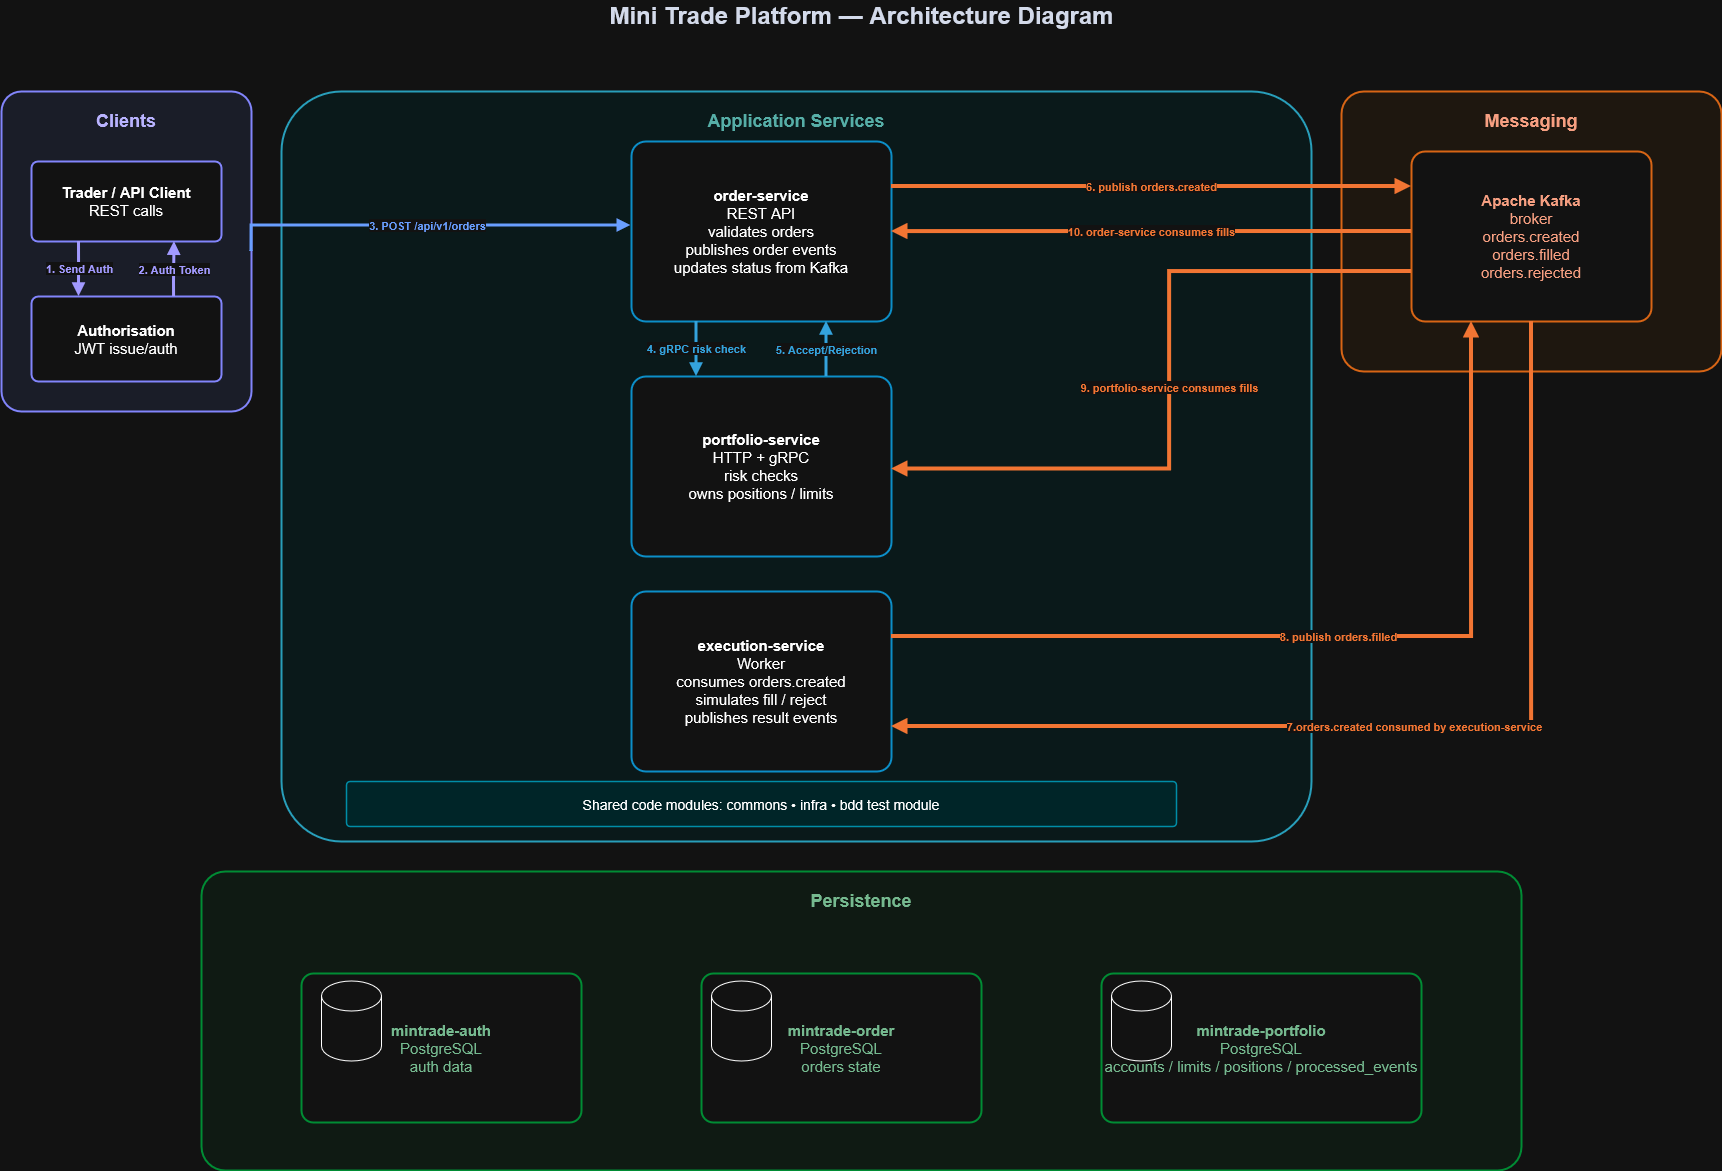

The diagram above was exported from draw.io. Its source (the exported page's mxGraphModel, read from the mxfile embedded in the PNG):
<mxGraphModel dx="2593" dy="1365" grid="1" gridSize="10" guides="1" tooltips="1" connect="1" arrows="1" fold="1" page="1" pageScale="1" pageWidth="1800" pageHeight="900" math="0" shadow="0">
  <root>
    <mxCell id="0" />
    <mxCell id="1" parent="0" />
    <mxCell id="title" parent="1" style="text;html=1;strokeColor=none;fillColor=none;align=center;verticalAlign=middle;fontStyle=1;fontSize=24;fontColor=#0f172a;" value="Mini Trade Platform — Architecture Diagram" vertex="1">
      <mxGeometry height="30" width="720" x="540" y="29" as="geometry" />
    </mxCell>
    <mxCell id="clientsSection" parent="1" style="rounded=1;whiteSpace=wrap;html=1;arcSize=8;fillColor=#eef2ff;strokeColor=#6366f1;strokeWidth=2;fontStyle=1;fontSize=18;align=center;verticalAlign=top;spacingTop=12;fontColor=#3730a3;" value="Clients" vertex="1">
      <mxGeometry height="320" width="250" x="40" y="120" as="geometry" />
    </mxCell>
    <mxCell id="servicesSection" parent="1" style="rounded=1;whiteSpace=wrap;html=1;arcSize=8;fillColor=#ecfeff;strokeColor=#0891b2;strokeWidth=2;fontStyle=1;fontSize=18;align=center;verticalAlign=top;spacingTop=12;fontColor=#0f766e;" value="Application Services" vertex="1">
      <mxGeometry height="750" width="1030" x="320" y="120" as="geometry" />
    </mxCell>
    <mxCell id="messagingSection" parent="1" style="rounded=1;whiteSpace=wrap;html=1;arcSize=8;fillColor=#fff7ed;strokeColor=#f97316;strokeWidth=2;fontStyle=1;fontSize=18;align=center;verticalAlign=top;spacingTop=12;fontColor=#9a3412;" value="Messaging" vertex="1">
      <mxGeometry height="280" width="380" x="1380" y="120" as="geometry" />
    </mxCell>
    <mxCell id="client" parent="1" style="rounded=1;whiteSpace=wrap;html=1;arcSize=8;fillColor=#ffffff;strokeColor=#6366f1;strokeWidth=2;fontSize=15;align=center;verticalAlign=middle;" value="&lt;b&gt;Trader / API Client&lt;/b&gt;&lt;br&gt;REST calls" vertex="1">
      <mxGeometry height="80" width="190" x="70" y="190" as="geometry" />
    </mxCell>
    <mxCell id="auth" parent="1" style="rounded=1;whiteSpace=wrap;html=1;arcSize=8;fillColor=#ffffff;strokeColor=#6366f1;strokeWidth=2;fontSize=15;align=center;verticalAlign=middle;" value="&lt;b&gt;Authorisation&lt;/b&gt;&lt;br&gt;JWT issue/auth" vertex="1">
      <mxGeometry height="85" width="190" x="70" y="325" as="geometry" />
    </mxCell>
    <mxCell id="order" parent="1" style="rounded=1;whiteSpace=wrap;html=1;arcSize=8;fillColor=#ffffff;strokeColor=#0ea5e9;strokeWidth=2;fontSize=15;align=center;verticalAlign=middle;" value="&lt;b&gt;order-service&lt;/b&gt;&lt;br&gt;REST API&lt;br&gt;validates orders&lt;br&gt;publishes order events&lt;br&gt;updates status from Kafka" vertex="1">
      <mxGeometry height="180" width="260" x="670" y="170" as="geometry" />
    </mxCell>
    <mxCell id="portfolio" parent="1" style="rounded=1;whiteSpace=wrap;html=1;arcSize=8;fillColor=#ffffff;strokeColor=#0ea5e9;strokeWidth=2;fontSize=15;align=center;verticalAlign=middle;" value="&lt;b&gt;portfolio-service&lt;/b&gt;&lt;br&gt;HTTP + gRPC&lt;br&gt;risk checks&lt;br&gt;owns positions / limits" vertex="1">
      <mxGeometry height="180" width="260" x="670" y="405" as="geometry" />
    </mxCell>
    <mxCell id="execution" parent="1" style="rounded=1;whiteSpace=wrap;html=1;arcSize=8;fillColor=#ffffff;strokeColor=#0ea5e9;strokeWidth=2;fontSize=15;align=center;verticalAlign=middle;" value="&lt;b&gt;execution-service&lt;/b&gt;&lt;br&gt;Worker&lt;br&gt;consumes orders.created&lt;br&gt;simulates fill / reject&lt;br&gt;publishes result events" vertex="1">
      <mxGeometry height="180" width="260" x="670" y="620" as="geometry" />
    </mxCell>
    <mxCell id="shared" parent="1" style="rounded=1;whiteSpace=wrap;html=1;arcSize=8;fillColor=#cffafe;strokeColor=#06b6d4;strokeWidth=1.5;fontSize=14;align=center;verticalAlign=middle;" value="Shared code modules: commons • infra • bdd test module" vertex="1">
      <mxGeometry height="45" width="830" x="385" y="810" as="geometry" />
    </mxCell>
    <mxCell id="kafka" parent="1" style="rounded=1;whiteSpace=wrap;html=1;arcSize=8;fillColor=#ffffff;strokeColor=#f97316;strokeWidth=2;fontSize=15;align=center;verticalAlign=middle;fontColor=#9a3412;" value="&lt;b&gt;Apache Kafka&lt;/b&gt;&lt;br&gt;broker&lt;br&gt;orders.created&lt;br&gt;orders.filled&lt;br&gt;orders.rejected" vertex="1">
      <mxGeometry height="170" width="240" x="1450" y="180" as="geometry" />
    </mxCell>
    <mxCell id="e1" edge="1" parent="1" source="client" style="edgeStyle=orthogonalEdgeStyle;rounded=0;orthogonalLoop=1;jettySize=auto;html=1;strokeColor=#4f46e5;strokeWidth=3;endArrow=block;endFill=1;fontColor=#4f46e5;fontStyle=1;labelBackgroundColor=#ffffff;entryX=0.25;entryY=0;entryDx=0;entryDy=0;exitX=0.25;exitY=1;exitDx=0;exitDy=0;" target="auth" value="1. Send Auth">
      <mxGeometry relative="1" as="geometry">
        <Array as="points">
          <mxPoint x="118" y="298" />
          <mxPoint x="118" y="325" />
        </Array>
        <mxPoint x="245" y="285" as="targetPoint" />
      </mxGeometry>
    </mxCell>
    <mxCell id="e3" edge="1" parent="1" source="clientsSection" style="edgeStyle=orthogonalEdgeStyle;rounded=0;orthogonalLoop=1;jettySize=auto;html=1;strokeColor=#2563eb;strokeWidth=3;endArrow=block;endFill=1;fontColor=#2563eb;fontStyle=1;labelBackgroundColor=#ffffff;exitX=1;exitY=0.5;exitDx=0;exitDy=0;" value="3. POST /api/v1/orders">
      <mxGeometry relative="1" as="geometry">
        <Array as="points">
          <mxPoint x="290" y="254" />
        </Array>
        <mxPoint x="290" y="270.00000000000006" as="sourcePoint" />
        <mxPoint x="669.25" y="254.08" as="targetPoint" />
      </mxGeometry>
    </mxCell>
    <mxCell id="e4" edge="1" parent="1" source="order" style="edgeStyle=orthogonalEdgeStyle;rounded=0;orthogonalLoop=1;jettySize=auto;html=1;strokeColor=#0284c7;strokeWidth=3;endArrow=block;endFill=1;fontColor=#0284c7;fontStyle=1;labelBackgroundColor=#ffffff;exitX=0.25;exitY=1;exitDx=0;exitDy=0;entryX=0.25;entryY=0;entryDx=0;entryDy=0;" target="portfolio" value="4. gRPC risk check">
      <mxGeometry relative="1" as="geometry" />
    </mxCell>
    <mxCell id="e5" edge="1" parent="1" source="order" style="edgeStyle=orthogonalEdgeStyle;rounded=0;orthogonalLoop=1;jettySize=auto;html=1;strokeColor=#ea580c;strokeWidth=4;endArrow=block;endFill=1;fontColor=#ea580c;fontStyle=1;labelBackgroundColor=#ffffff;exitX=1;exitY=0.25;exitDx=0;exitDy=0;" target="kafka" value="6. publish orders.created">
      <mxGeometry relative="1" as="geometry">
        <Array as="points">
          <mxPoint x="1330" y="215" />
          <mxPoint x="1330" y="215" />
        </Array>
      </mxGeometry>
    </mxCell>
    <mxCell id="e6" edge="1" parent="1" source="kafka" style="edgeStyle=orthogonalEdgeStyle;rounded=0;orthogonalLoop=1;jettySize=auto;html=1;strokeColor=#ea580c;strokeWidth=4;endArrow=block;endFill=1;fontColor=#ea580c;fontStyle=1;labelBackgroundColor=#ffffff;exitX=0.5;exitY=1;exitDx=0;exitDy=0;entryX=1;entryY=0.75;entryDx=0;entryDy=0;" target="execution" value="7.orders.created consumed by execution-service">
      <mxGeometry relative="1" as="geometry">
        <mxPoint x="1740" y="540" as="sourcePoint" />
        <mxPoint x="1090" y="840" as="targetPoint" />
      </mxGeometry>
    </mxCell>
    <mxCell id="e7" edge="1" parent="1" source="execution" style="edgeStyle=orthogonalEdgeStyle;rounded=0;orthogonalLoop=1;jettySize=auto;html=1;strokeColor=#ea580c;strokeWidth=4;endArrow=block;endFill=1;fontColor=#ea580c;fontStyle=1;labelBackgroundColor=#ffffff;exitX=1;exitY=0.25;exitDx=0;exitDy=0;entryX=0.25;entryY=1;entryDx=0;entryDy=0;" target="kafka" value="8. publish orders.filled">
      <mxGeometry relative="1" as="geometry">
        <Array as="points">
          <mxPoint x="1510" y="665" />
        </Array>
        <mxPoint x="1170" y="745" as="sourcePoint" />
        <mxPoint x="1820" y="390" as="targetPoint" />
      </mxGeometry>
    </mxCell>
    <mxCell id="e9" edge="1" parent="1" style="edgeStyle=orthogonalEdgeStyle;rounded=0;orthogonalLoop=1;jettySize=auto;html=1;strokeColor=#ea580c;strokeWidth=4;endArrow=block;endFill=1;fontColor=#ea580c;fontStyle=1;labelBackgroundColor=#ffffff;exitX=0;exitY=0.75;exitDx=0;exitDy=0;" value="9. portfolio-service consumes fills">
      <mxGeometry relative="1" as="geometry">
        <Array as="points">
          <mxPoint x="1208" y="300.53999999999996" />
          <mxPoint x="1208" y="497.54" />
        </Array>
        <mxPoint x="1450" y="300.03999999999974" as="sourcePoint" />
        <mxPoint x="930" y="497.54" as="targetPoint" />
      </mxGeometry>
    </mxCell>
    <mxCell id="_tPqK7TuuTcxKCjAYzOF-3" edge="1" parent="1" source="portfolio" style="edgeStyle=orthogonalEdgeStyle;rounded=0;orthogonalLoop=1;jettySize=auto;html=1;strokeColor=#0284c7;strokeWidth=3;endArrow=block;endFill=1;fontColor=#0284c7;fontStyle=1;labelBackgroundColor=#ffffff;exitX=0.75;exitY=0;exitDx=0;exitDy=0;entryX=0.75;entryY=1;entryDx=0;entryDy=0;" target="order" value="5. Accept/Rejection">
      <mxGeometry relative="1" as="geometry">
        <mxPoint x="860" y="350" as="sourcePoint" />
        <mxPoint x="860" y="405" as="targetPoint" />
      </mxGeometry>
    </mxCell>
    <mxCell id="_tPqK7TuuTcxKCjAYzOF-4" edge="1" parent="1" style="edgeStyle=orthogonalEdgeStyle;rounded=0;orthogonalLoop=1;jettySize=auto;html=1;strokeColor=#ea580c;strokeWidth=4;endArrow=block;endFill=1;fontColor=#ea580c;fontStyle=1;labelBackgroundColor=#ffffff;" value="10. order-service consumes fills">
      <mxGeometry relative="1" as="geometry">
        <mxPoint as="offset" />
        <Array as="points">
          <mxPoint x="1450" y="260" />
          <mxPoint x="930" y="260" />
        </Array>
        <mxPoint x="1450" y="260" as="sourcePoint" />
        <mxPoint x="930" y="260" as="targetPoint" />
      </mxGeometry>
    </mxCell>
    <mxCell id="_tPqK7TuuTcxKCjAYzOF-6" edge="1" parent="1" source="auth" style="edgeStyle=orthogonalEdgeStyle;rounded=0;orthogonalLoop=1;jettySize=auto;html=1;strokeColor=#4f46e5;strokeWidth=3;endArrow=block;endFill=1;fontColor=#4f46e5;fontStyle=1;labelBackgroundColor=#ffffff;entryX=0.75;entryY=1;entryDx=0;entryDy=0;exitX=0.75;exitY=0;exitDx=0;exitDy=0;" target="client" value="2. Auth Token">
      <mxGeometry relative="1" as="geometry">
        <mxPoint as="offset" />
        <Array as="points">
          <mxPoint x="213" y="310" />
          <mxPoint x="213" y="310" />
          <mxPoint x="213" y="270" />
        </Array>
        <mxPoint x="300" y="318" as="sourcePoint" />
        <mxPoint x="300" y="262.5" as="targetPoint" />
      </mxGeometry>
    </mxCell>
    <mxCell id="_tPqK7TuuTcxKCjAYzOF-11" connectable="0" parent="1" style="group" value="" vertex="1">
      <mxGeometry height="299" width="1320" x="240" y="900" as="geometry" />
    </mxCell>
    <mxCell id="dbSection" parent="_tPqK7TuuTcxKCjAYzOF-11" style="rounded=1;whiteSpace=wrap;html=1;arcSize=8;fillColor=#f0fdf4;strokeColor=#22c55e;strokeWidth=2;fontStyle=1;fontSize=18;align=center;verticalAlign=top;spacingTop=12;fontColor=#166534;" value="Persistence" vertex="1">
      <mxGeometry height="299" width="1320" as="geometry" />
    </mxCell>
    <mxCell id="dbAuth" parent="_tPqK7TuuTcxKCjAYzOF-11" style="rounded=1;whiteSpace=wrap;html=1;arcSize=8;fillColor=#ffffff;strokeColor=#22c55e;strokeWidth=2;fontSize=15;align=center;verticalAlign=middle;fontColor=#166534;" value="&lt;b&gt;mintrade-auth&lt;/b&gt;&lt;br&gt;PostgreSQL&lt;br&gt;auth data" vertex="1">
      <mxGeometry height="149" width="280" x="100" y="102" as="geometry" />
    </mxCell>
    <mxCell id="dbOrder" parent="_tPqK7TuuTcxKCjAYzOF-11" style="rounded=1;whiteSpace=wrap;html=1;arcSize=8;fillColor=#ffffff;strokeColor=#22c55e;strokeWidth=2;fontSize=15;align=center;verticalAlign=middle;fontColor=#166534;" value="&lt;b&gt;mintrade-order&lt;/b&gt;&lt;br&gt;PostgreSQL&lt;br&gt;orders state" vertex="1">
      <mxGeometry height="149" width="280" x="500" y="102" as="geometry" />
    </mxCell>
    <mxCell id="dbPortfolio" parent="_tPqK7TuuTcxKCjAYzOF-11" style="rounded=1;whiteSpace=wrap;html=1;arcSize=8;fillColor=#ffffff;strokeColor=#22c55e;strokeWidth=2;fontSize=15;align=center;verticalAlign=middle;fontColor=#166534;" value="&lt;b&gt;mintrade-portfolio&lt;/b&gt;&lt;br&gt;PostgreSQL&lt;br&gt;accounts / limits / positions / processed_events" vertex="1">
      <mxGeometry height="149" width="320" x="900" y="102" as="geometry" />
    </mxCell>
    <mxCell id="_tPqK7TuuTcxKCjAYzOF-8" parent="_tPqK7TuuTcxKCjAYzOF-11" style="shape=cylinder3;whiteSpace=wrap;html=1;boundedLbl=1;backgroundOutline=1;size=15;" value="" vertex="1">
      <mxGeometry height="80" width="60" x="120" y="109.5" as="geometry" />
    </mxCell>
    <mxCell id="_tPqK7TuuTcxKCjAYzOF-9" parent="_tPqK7TuuTcxKCjAYzOF-11" style="shape=cylinder3;whiteSpace=wrap;html=1;boundedLbl=1;backgroundOutline=1;size=15;" value="" vertex="1">
      <mxGeometry height="80" width="60" x="510" y="109.5" as="geometry" />
    </mxCell>
    <mxCell id="_tPqK7TuuTcxKCjAYzOF-10" parent="_tPqK7TuuTcxKCjAYzOF-11" style="shape=cylinder3;whiteSpace=wrap;html=1;boundedLbl=1;backgroundOutline=1;size=15;" value="" vertex="1">
      <mxGeometry height="80" width="60" x="910" y="109.5" as="geometry" />
    </mxCell>
  </root>
</mxGraphModel>